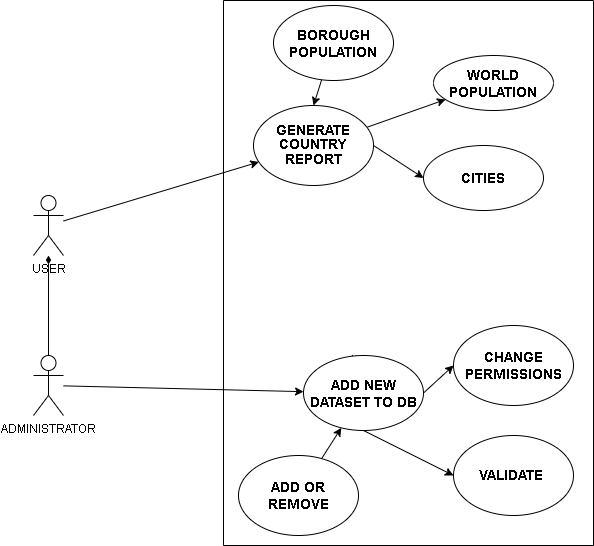

The diagram above was exported from draw.io. Its source (the exported page's mxGraphModel, read from the mxfile embedded in the PNG):
<mxGraphModel dx="793" dy="1109" grid="1" gridSize="10" guides="1" tooltips="1" connect="1" arrows="1" fold="1" page="1" pageScale="1" pageWidth="850" pageHeight="1100" math="0" shadow="0">
  <root>
    <mxCell id="0" />
    <mxCell id="1" parent="0" />
    <mxCell id="TqWmKaXgROvV3kmtX-fc-7" style="rounded=0;orthogonalLoop=1;jettySize=auto;html=1;" edge="1" parent="1" source="TqWmKaXgROvV3kmtX-fc-1" target="TqWmKaXgROvV3kmtX-fc-5">
      <mxGeometry relative="1" as="geometry" />
    </mxCell>
    <mxCell id="TqWmKaXgROvV3kmtX-fc-1" value="USER" style="shape=umlActor;verticalLabelPosition=bottom;verticalAlign=top;html=1;outlineConnect=0;" vertex="1" parent="1">
      <mxGeometry x="230" y="330" width="30" height="60" as="geometry" />
    </mxCell>
    <mxCell id="TqWmKaXgROvV3kmtX-fc-3" style="edgeStyle=orthogonalEdgeStyle;rounded=0;orthogonalLoop=1;jettySize=auto;html=1;endArrow=diamondThin;endFill=1;" edge="1" parent="1" source="TqWmKaXgROvV3kmtX-fc-2" target="TqWmKaXgROvV3kmtX-fc-1">
      <mxGeometry relative="1" as="geometry" />
    </mxCell>
    <mxCell id="TqWmKaXgROvV3kmtX-fc-8" style="rounded=0;orthogonalLoop=1;jettySize=auto;html=1;" edge="1" parent="1" source="TqWmKaXgROvV3kmtX-fc-2" target="TqWmKaXgROvV3kmtX-fc-6">
      <mxGeometry relative="1" as="geometry" />
    </mxCell>
    <mxCell id="TqWmKaXgROvV3kmtX-fc-2" value="ADMINISTRATOR" style="shape=umlActor;verticalLabelPosition=bottom;verticalAlign=top;html=1;outlineConnect=0;" vertex="1" parent="1">
      <mxGeometry x="230" y="490" width="30" height="60" as="geometry" />
    </mxCell>
    <mxCell id="TqWmKaXgROvV3kmtX-fc-4" value="" style="swimlane;startSize=0;" vertex="1" parent="1">
      <mxGeometry x="420" y="135" width="370" height="545" as="geometry" />
    </mxCell>
    <mxCell id="TqWmKaXgROvV3kmtX-fc-10" value="" style="rounded=0;orthogonalLoop=1;jettySize=auto;html=1;" edge="1" parent="TqWmKaXgROvV3kmtX-fc-4" source="TqWmKaXgROvV3kmtX-fc-5" target="TqWmKaXgROvV3kmtX-fc-9">
      <mxGeometry relative="1" as="geometry" />
    </mxCell>
    <mxCell id="TqWmKaXgROvV3kmtX-fc-16" style="rounded=0;orthogonalLoop=1;jettySize=auto;html=1;exitX=0.5;exitY=1;exitDx=0;exitDy=0;shape=link;" edge="1" parent="TqWmKaXgROvV3kmtX-fc-4" source="TqWmKaXgROvV3kmtX-fc-5" target="TqWmKaXgROvV3kmtX-fc-6">
      <mxGeometry relative="1" as="geometry" />
    </mxCell>
    <mxCell id="TqWmKaXgROvV3kmtX-fc-23" style="rounded=0;orthogonalLoop=1;jettySize=auto;html=1;exitX=1;exitY=0.5;exitDx=0;exitDy=0;entryX=0;entryY=0.5;entryDx=0;entryDy=0;" edge="1" parent="TqWmKaXgROvV3kmtX-fc-4" source="TqWmKaXgROvV3kmtX-fc-5" target="TqWmKaXgROvV3kmtX-fc-22">
      <mxGeometry relative="1" as="geometry" />
    </mxCell>
    <mxCell id="TqWmKaXgROvV3kmtX-fc-5" value="&lt;p align=&quot;center&quot; class=&quot;MsoNormal&quot;&gt;&lt;b&gt;&lt;span style=&quot;line-height: 107%;&quot;&gt;&lt;font style=&quot;font-size: 14px;&quot;&gt;GENERATE&lt;br/&gt;COUNTRY REPORT&lt;/font&gt;&lt;/span&gt;&lt;/b&gt;&lt;/p&gt;" style="ellipse;whiteSpace=wrap;html=1;" vertex="1" parent="TqWmKaXgROvV3kmtX-fc-4">
      <mxGeometry x="30" y="105" width="120" height="80" as="geometry" />
    </mxCell>
    <mxCell id="TqWmKaXgROvV3kmtX-fc-13" style="rounded=0;orthogonalLoop=1;jettySize=auto;html=1;exitX=0.5;exitY=1;exitDx=0;exitDy=0;entryX=0;entryY=0.5;entryDx=0;entryDy=0;" edge="1" parent="TqWmKaXgROvV3kmtX-fc-4" source="TqWmKaXgROvV3kmtX-fc-6" target="TqWmKaXgROvV3kmtX-fc-12">
      <mxGeometry relative="1" as="geometry" />
    </mxCell>
    <mxCell id="TqWmKaXgROvV3kmtX-fc-21" style="rounded=0;orthogonalLoop=1;jettySize=auto;html=1;exitX=1;exitY=0.5;exitDx=0;exitDy=0;entryX=0;entryY=0.5;entryDx=0;entryDy=0;" edge="1" parent="TqWmKaXgROvV3kmtX-fc-4" source="TqWmKaXgROvV3kmtX-fc-6" target="TqWmKaXgROvV3kmtX-fc-20">
      <mxGeometry relative="1" as="geometry" />
    </mxCell>
    <mxCell id="TqWmKaXgROvV3kmtX-fc-6" value="&lt;font style=&quot;font-size: 14px;&quot;&gt;&lt;b&gt;ADD NEW DATASET TO DB&lt;/b&gt;&lt;/font&gt;" style="ellipse;whiteSpace=wrap;html=1;" vertex="1" parent="TqWmKaXgROvV3kmtX-fc-4">
      <mxGeometry x="80" y="355" width="120" height="75" as="geometry" />
    </mxCell>
    <mxCell id="TqWmKaXgROvV3kmtX-fc-9" value="&lt;b&gt;&lt;font style=&quot;font-size: 14px;&quot;&gt;WORLD POPULATION&lt;/font&gt;&lt;/b&gt;" style="ellipse;whiteSpace=wrap;html=1;" vertex="1" parent="TqWmKaXgROvV3kmtX-fc-4">
      <mxGeometry x="210" y="55" width="120" height="55" as="geometry" />
    </mxCell>
    <mxCell id="TqWmKaXgROvV3kmtX-fc-12" value="&lt;font style=&quot;font-size: 14px;&quot;&gt;&lt;b&gt;VALIDATE&amp;nbsp;&lt;/b&gt;&lt;/font&gt;" style="ellipse;whiteSpace=wrap;html=1;" vertex="1" parent="TqWmKaXgROvV3kmtX-fc-4">
      <mxGeometry x="230" y="435" width="120" height="80" as="geometry" />
    </mxCell>
    <mxCell id="TqWmKaXgROvV3kmtX-fc-17" value="&lt;b&gt;INITIATES&lt;/b&gt;" style="rounded=0;whiteSpace=wrap;html=1;rotation=75;" vertex="1" parent="TqWmKaXgROvV3kmtX-fc-4">
      <mxGeometry x="45" y="257.5" width="90" height="25" as="geometry" />
    </mxCell>
    <mxCell id="TqWmKaXgROvV3kmtX-fc-19" style="rounded=0;orthogonalLoop=1;jettySize=auto;html=1;" edge="1" parent="TqWmKaXgROvV3kmtX-fc-4" source="TqWmKaXgROvV3kmtX-fc-18" target="TqWmKaXgROvV3kmtX-fc-6">
      <mxGeometry relative="1" as="geometry" />
    </mxCell>
    <mxCell id="TqWmKaXgROvV3kmtX-fc-18" value="&lt;b&gt;&lt;font style=&quot;font-size: 14px;&quot;&gt;ADD OR REMOVE&lt;/font&gt;&lt;/b&gt;" style="ellipse;whiteSpace=wrap;html=1;" vertex="1" parent="TqWmKaXgROvV3kmtX-fc-4">
      <mxGeometry x="15" y="455" width="120" height="80" as="geometry" />
    </mxCell>
    <mxCell id="TqWmKaXgROvV3kmtX-fc-20" value="&lt;b&gt;&lt;font style=&quot;font-size: 14px;&quot;&gt;CHANGE PERMISSIONS&lt;/font&gt;&lt;/b&gt;" style="ellipse;whiteSpace=wrap;html=1;" vertex="1" parent="TqWmKaXgROvV3kmtX-fc-4">
      <mxGeometry x="230" y="325" width="120" height="80" as="geometry" />
    </mxCell>
    <mxCell id="TqWmKaXgROvV3kmtX-fc-22" value="&lt;font style=&quot;font-size: 14px;&quot;&gt;&lt;b&gt;CITIES&lt;/b&gt;&lt;/font&gt;" style="ellipse;whiteSpace=wrap;html=1;" vertex="1" parent="TqWmKaXgROvV3kmtX-fc-4">
      <mxGeometry x="200" y="145" width="120" height="65" as="geometry" />
    </mxCell>
    <mxCell id="TqWmKaXgROvV3kmtX-fc-25" style="rounded=0;orthogonalLoop=1;jettySize=auto;html=1;entryX=0.5;entryY=0;entryDx=0;entryDy=0;" edge="1" parent="TqWmKaXgROvV3kmtX-fc-4" source="TqWmKaXgROvV3kmtX-fc-24" target="TqWmKaXgROvV3kmtX-fc-5">
      <mxGeometry relative="1" as="geometry" />
    </mxCell>
    <mxCell id="TqWmKaXgROvV3kmtX-fc-24" value="&lt;b&gt;&lt;font style=&quot;font-size: 14px;&quot;&gt;BOROUGH POPULATION&lt;/font&gt;&lt;/b&gt;" style="ellipse;whiteSpace=wrap;html=1;" vertex="1" parent="TqWmKaXgROvV3kmtX-fc-4">
      <mxGeometry x="50" y="5" width="120" height="75" as="geometry" />
    </mxCell>
  </root>
</mxGraphModel>